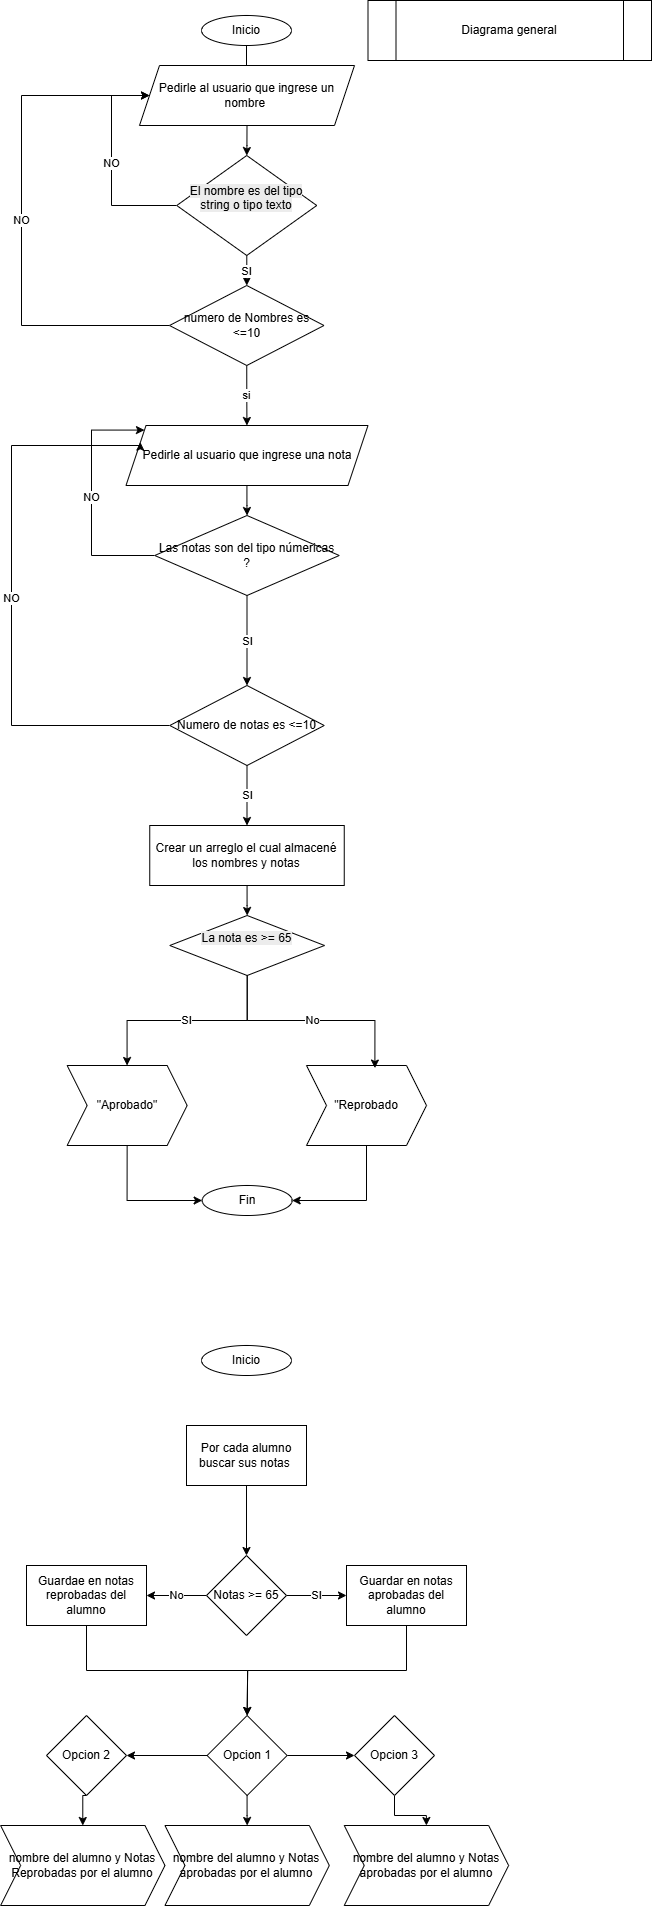

The diagram above was exported from draw.io. Its source (the exported page's mxGraphModel, read from the mxfile embedded in the PNG):
<mxGraphModel dx="1863" dy="823" grid="1" gridSize="10" guides="1" tooltips="1" connect="1" arrows="1" fold="1" page="1" pageScale="1" pageWidth="850" pageHeight="1100" math="0" shadow="0">
  <root>
    <mxCell id="0" />
    <mxCell id="1" parent="0" />
    <mxCell id="dMgf2iGi2K3muVoWQCiB-3" value="" style="edgeStyle=orthogonalEdgeStyle;rounded=0;orthogonalLoop=1;jettySize=auto;html=1;" edge="1" parent="1" source="dMgf2iGi2K3muVoWQCiB-1" target="dMgf2iGi2K3muVoWQCiB-2">
      <mxGeometry relative="1" as="geometry" />
    </mxCell>
    <mxCell id="dMgf2iGi2K3muVoWQCiB-1" value="Inicio" style="ellipse;whiteSpace=wrap;html=1;" vertex="1" parent="1">
      <mxGeometry x="380" y="30" width="90" height="30" as="geometry" />
    </mxCell>
    <mxCell id="dMgf2iGi2K3muVoWQCiB-2" value="Pedirle al usuario que ingrese un nombre&amp;nbsp;" style="shape=parallelogram;perimeter=parallelogramPerimeter;whiteSpace=wrap;html=1;fixedSize=1;" vertex="1" parent="1">
      <mxGeometry x="318" y="80" width="215" height="60" as="geometry" />
    </mxCell>
    <mxCell id="dMgf2iGi2K3muVoWQCiB-9" value="si" style="edgeStyle=orthogonalEdgeStyle;rounded=0;orthogonalLoop=1;jettySize=auto;html=1;exitX=0.5;exitY=1;exitDx=0;exitDy=0;" edge="1" parent="1" source="dMgf2iGi2K3muVoWQCiB-4" target="dMgf2iGi2K3muVoWQCiB-7">
      <mxGeometry relative="1" as="geometry">
        <mxPoint x="267.2941176470588" y="339.99715591090796" as="sourcePoint" />
      </mxGeometry>
    </mxCell>
    <mxCell id="dMgf2iGi2K3muVoWQCiB-28" value="NO" style="edgeStyle=orthogonalEdgeStyle;rounded=0;orthogonalLoop=1;jettySize=auto;html=1;exitX=0;exitY=0.5;exitDx=0;exitDy=0;entryX=0;entryY=0.5;entryDx=0;entryDy=0;" edge="1" parent="1" source="dMgf2iGi2K3muVoWQCiB-4" target="dMgf2iGi2K3muVoWQCiB-2">
      <mxGeometry relative="1" as="geometry">
        <Array as="points">
          <mxPoint x="200" y="340" />
          <mxPoint x="200" y="110" />
        </Array>
      </mxGeometry>
    </mxCell>
    <mxCell id="dMgf2iGi2K3muVoWQCiB-4" value="numero de Nombres es &amp;lt;=10" style="rhombus;whiteSpace=wrap;html=1;" vertex="1" parent="1">
      <mxGeometry x="348" y="300" width="154.5" height="80" as="geometry" />
    </mxCell>
    <mxCell id="dMgf2iGi2K3muVoWQCiB-31" value="" style="edgeStyle=orthogonalEdgeStyle;rounded=0;orthogonalLoop=1;jettySize=auto;html=1;" edge="1" parent="1" source="dMgf2iGi2K3muVoWQCiB-7" target="dMgf2iGi2K3muVoWQCiB-30">
      <mxGeometry relative="1" as="geometry" />
    </mxCell>
    <mxCell id="dMgf2iGi2K3muVoWQCiB-7" value="Pedirle al usuario que ingrese una nota" style="shape=parallelogram;perimeter=parallelogramPerimeter;whiteSpace=wrap;html=1;fixedSize=1;" vertex="1" parent="1">
      <mxGeometry x="304.5" y="440" width="242" height="60" as="geometry" />
    </mxCell>
    <mxCell id="dMgf2iGi2K3muVoWQCiB-12" value="NO" style="edgeStyle=orthogonalEdgeStyle;rounded=0;orthogonalLoop=1;jettySize=auto;html=1;exitX=0;exitY=0.5;exitDx=0;exitDy=0;entryX=0;entryY=0.25;entryDx=0;entryDy=0;" edge="1" parent="1" source="dMgf2iGi2K3muVoWQCiB-8" target="dMgf2iGi2K3muVoWQCiB-7">
      <mxGeometry relative="1" as="geometry">
        <Array as="points">
          <mxPoint x="190" y="740" />
          <mxPoint x="190" y="460" />
          <mxPoint x="319" y="460" />
        </Array>
      </mxGeometry>
    </mxCell>
    <mxCell id="dMgf2iGi2K3muVoWQCiB-14" value="SI" style="edgeStyle=orthogonalEdgeStyle;rounded=0;orthogonalLoop=1;jettySize=auto;html=1;" edge="1" parent="1" source="dMgf2iGi2K3muVoWQCiB-8" target="dMgf2iGi2K3muVoWQCiB-13">
      <mxGeometry relative="1" as="geometry" />
    </mxCell>
    <mxCell id="dMgf2iGi2K3muVoWQCiB-8" value="Numero de notas es &amp;lt;=10" style="rhombus;whiteSpace=wrap;html=1;" vertex="1" parent="1">
      <mxGeometry x="348.25" y="700" width="154.5" height="80" as="geometry" />
    </mxCell>
    <mxCell id="dMgf2iGi2K3muVoWQCiB-22" value="" style="edgeStyle=orthogonalEdgeStyle;rounded=0;orthogonalLoop=1;jettySize=auto;html=1;exitX=0.5;exitY=1;exitDx=0;exitDy=0;" edge="1" parent="1" source="dMgf2iGi2K3muVoWQCiB-2" target="dMgf2iGi2K3muVoWQCiB-21">
      <mxGeometry relative="1" as="geometry" />
    </mxCell>
    <mxCell id="dMgf2iGi2K3muVoWQCiB-13" value="Crear un arreglo el cual almacené los nombres y notas" style="whiteSpace=wrap;html=1;" vertex="1" parent="1">
      <mxGeometry x="328.25" y="840" width="194.5" height="60" as="geometry" />
    </mxCell>
    <mxCell id="dMgf2iGi2K3muVoWQCiB-39" value="" style="edgeStyle=orthogonalEdgeStyle;rounded=0;orthogonalLoop=1;jettySize=auto;html=1;" edge="1" parent="1" source="dMgf2iGi2K3muVoWQCiB-13" target="dMgf2iGi2K3muVoWQCiB-38">
      <mxGeometry relative="1" as="geometry">
        <mxPoint x="425.2857142857142" y="990" as="sourcePoint" />
      </mxGeometry>
    </mxCell>
    <mxCell id="dMgf2iGi2K3muVoWQCiB-26" value="NO" style="edgeStyle=orthogonalEdgeStyle;rounded=0;orthogonalLoop=1;jettySize=auto;html=1;exitX=0;exitY=0.5;exitDx=0;exitDy=0;entryX=0;entryY=0.5;entryDx=0;entryDy=0;" edge="1" parent="1" source="dMgf2iGi2K3muVoWQCiB-21" target="dMgf2iGi2K3muVoWQCiB-2">
      <mxGeometry relative="1" as="geometry">
        <Array as="points">
          <mxPoint x="290" y="220" />
          <mxPoint x="290" y="110" />
        </Array>
      </mxGeometry>
    </mxCell>
    <mxCell id="dMgf2iGi2K3muVoWQCiB-27" value="SI" style="edgeStyle=orthogonalEdgeStyle;rounded=0;orthogonalLoop=1;jettySize=auto;html=1;" edge="1" parent="1" source="dMgf2iGi2K3muVoWQCiB-21" target="dMgf2iGi2K3muVoWQCiB-4">
      <mxGeometry relative="1" as="geometry" />
    </mxCell>
    <mxCell id="dMgf2iGi2K3muVoWQCiB-21" value="&#10;&lt;span style=&quot;color: rgb(0, 0, 0); font-family: Helvetica; font-size: 12px; font-style: normal; font-variant-ligatures: normal; font-variant-caps: normal; font-weight: 400; letter-spacing: normal; orphans: 2; text-align: center; text-indent: 0px; text-transform: none; widows: 2; word-spacing: 0px; -webkit-text-stroke-width: 0px; white-space: normal; background-color: rgb(236, 236, 236); text-decoration-thickness: initial; text-decoration-style: initial; text-decoration-color: initial; display: inline !important; float: none;&quot;&gt;El nombre es del tipo string o tipo texto&lt;/span&gt;&#10;&#10;" style="rhombus;whiteSpace=wrap;html=1;" vertex="1" parent="1">
      <mxGeometry x="355.25" y="170" width="140" height="100" as="geometry" />
    </mxCell>
    <mxCell id="dMgf2iGi2K3muVoWQCiB-33" value="NO" style="edgeStyle=orthogonalEdgeStyle;rounded=0;orthogonalLoop=1;jettySize=auto;html=1;entryX=0;entryY=0;entryDx=0;entryDy=0;exitX=0;exitY=0.5;exitDx=0;exitDy=0;" edge="1" parent="1" source="dMgf2iGi2K3muVoWQCiB-30" target="dMgf2iGi2K3muVoWQCiB-7">
      <mxGeometry relative="1" as="geometry">
        <Array as="points">
          <mxPoint x="270" y="570" />
          <mxPoint x="270" y="445" />
        </Array>
      </mxGeometry>
    </mxCell>
    <mxCell id="dMgf2iGi2K3muVoWQCiB-34" value="SI" style="edgeStyle=orthogonalEdgeStyle;rounded=0;orthogonalLoop=1;jettySize=auto;html=1;exitX=0.5;exitY=1;exitDx=0;exitDy=0;entryX=0.5;entryY=0;entryDx=0;entryDy=0;" edge="1" parent="1" source="dMgf2iGi2K3muVoWQCiB-30" target="dMgf2iGi2K3muVoWQCiB-8">
      <mxGeometry relative="1" as="geometry" />
    </mxCell>
    <mxCell id="dMgf2iGi2K3muVoWQCiB-30" value="Las notas son del tipo númericas ?" style="rhombus;whiteSpace=wrap;html=1;" vertex="1" parent="1">
      <mxGeometry x="333.25" y="530" width="184.5" height="80" as="geometry" />
    </mxCell>
    <mxCell id="dMgf2iGi2K3muVoWQCiB-40" value="SI" style="edgeStyle=orthogonalEdgeStyle;rounded=0;orthogonalLoop=1;jettySize=auto;html=1;" edge="1" parent="1" source="dMgf2iGi2K3muVoWQCiB-38" target="dMgf2iGi2K3muVoWQCiB-41">
      <mxGeometry relative="1" as="geometry">
        <mxPoint x="425.625" y="1140" as="targetPoint" />
      </mxGeometry>
    </mxCell>
    <mxCell id="dMgf2iGi2K3muVoWQCiB-38" value="&#10;&lt;span style=&quot;color: rgb(0, 0, 0); font-family: Helvetica; font-size: 12px; font-style: normal; font-variant-ligatures: normal; font-variant-caps: normal; font-weight: 400; letter-spacing: normal; orphans: 2; text-align: center; text-indent: 0px; text-transform: none; widows: 2; word-spacing: 0px; -webkit-text-stroke-width: 0px; white-space: normal; background-color: rgb(236, 236, 236); text-decoration-thickness: initial; text-decoration-style: initial; text-decoration-color: initial; display: inline !important; float: none;&quot;&gt;La nota es &amp;gt;= 65&lt;/span&gt;&#10;&#10;" style="rhombus;whiteSpace=wrap;html=1;" vertex="1" parent="1">
      <mxGeometry x="348.26" y="930" width="154.75" height="60" as="geometry" />
    </mxCell>
    <mxCell id="dMgf2iGi2K3muVoWQCiB-46" style="edgeStyle=orthogonalEdgeStyle;rounded=0;orthogonalLoop=1;jettySize=auto;html=1;exitX=0.5;exitY=1;exitDx=0;exitDy=0;entryX=0;entryY=0.5;entryDx=0;entryDy=0;" edge="1" parent="1" source="dMgf2iGi2K3muVoWQCiB-41" target="dMgf2iGi2K3muVoWQCiB-45">
      <mxGeometry relative="1" as="geometry" />
    </mxCell>
    <mxCell id="dMgf2iGi2K3muVoWQCiB-41" value="&quot;Aprobado&quot;" style="shape=step;perimeter=stepPerimeter;whiteSpace=wrap;html=1;fixedSize=1;" vertex="1" parent="1">
      <mxGeometry x="245.635" y="1080" width="120" height="80" as="geometry" />
    </mxCell>
    <mxCell id="dMgf2iGi2K3muVoWQCiB-47" style="edgeStyle=orthogonalEdgeStyle;rounded=0;orthogonalLoop=1;jettySize=auto;html=1;exitX=0.5;exitY=1;exitDx=0;exitDy=0;entryX=1;entryY=0.5;entryDx=0;entryDy=0;" edge="1" parent="1" source="dMgf2iGi2K3muVoWQCiB-42" target="dMgf2iGi2K3muVoWQCiB-45">
      <mxGeometry relative="1" as="geometry" />
    </mxCell>
    <mxCell id="dMgf2iGi2K3muVoWQCiB-42" value="&quot;Reprobado" style="shape=step;perimeter=stepPerimeter;whiteSpace=wrap;html=1;fixedSize=1;" vertex="1" parent="1">
      <mxGeometry x="485" y="1080" width="120" height="80" as="geometry" />
    </mxCell>
    <mxCell id="dMgf2iGi2K3muVoWQCiB-43" value="No" style="edgeStyle=orthogonalEdgeStyle;rounded=0;orthogonalLoop=1;jettySize=auto;html=1;entryX=0.57;entryY=0.032;entryDx=0;entryDy=0;entryPerimeter=0;" edge="1" parent="1" source="dMgf2iGi2K3muVoWQCiB-38" target="dMgf2iGi2K3muVoWQCiB-42">
      <mxGeometry relative="1" as="geometry" />
    </mxCell>
    <mxCell id="dMgf2iGi2K3muVoWQCiB-44" value="Diagrama general" style="shape=process;whiteSpace=wrap;html=1;backgroundOutline=1;" vertex="1" parent="1">
      <mxGeometry x="546.5" y="15" width="283.5" height="60" as="geometry" />
    </mxCell>
    <mxCell id="dMgf2iGi2K3muVoWQCiB-45" value="Fin" style="ellipse;whiteSpace=wrap;html=1;" vertex="1" parent="1">
      <mxGeometry x="380.64" y="1200" width="90" height="30" as="geometry" />
    </mxCell>
    <mxCell id="dMgf2iGi2K3muVoWQCiB-48" value="Inicio" style="ellipse;whiteSpace=wrap;html=1;" vertex="1" parent="1">
      <mxGeometry x="380" y="1360" width="90" height="30" as="geometry" />
    </mxCell>
    <mxCell id="dMgf2iGi2K3muVoWQCiB-57" value="" style="edgeStyle=orthogonalEdgeStyle;rounded=0;orthogonalLoop=1;jettySize=auto;html=1;" edge="1" parent="1" source="dMgf2iGi2K3muVoWQCiB-55" target="dMgf2iGi2K3muVoWQCiB-56">
      <mxGeometry relative="1" as="geometry" />
    </mxCell>
    <mxCell id="dMgf2iGi2K3muVoWQCiB-55" value="Por cada alumno buscar sus notas&amp;nbsp;" style="rounded=0;whiteSpace=wrap;html=1;" vertex="1" parent="1">
      <mxGeometry x="365" y="1440" width="120" height="60" as="geometry" />
    </mxCell>
    <mxCell id="dMgf2iGi2K3muVoWQCiB-59" value="SI" style="edgeStyle=orthogonalEdgeStyle;rounded=0;orthogonalLoop=1;jettySize=auto;html=1;" edge="1" parent="1" source="dMgf2iGi2K3muVoWQCiB-56" target="dMgf2iGi2K3muVoWQCiB-58">
      <mxGeometry relative="1" as="geometry" />
    </mxCell>
    <mxCell id="dMgf2iGi2K3muVoWQCiB-62" value="No" style="edgeStyle=orthogonalEdgeStyle;rounded=0;orthogonalLoop=1;jettySize=auto;html=1;" edge="1" parent="1" source="dMgf2iGi2K3muVoWQCiB-56" target="dMgf2iGi2K3muVoWQCiB-61">
      <mxGeometry relative="1" as="geometry" />
    </mxCell>
    <mxCell id="dMgf2iGi2K3muVoWQCiB-56" value="Notas &amp;gt;= 65" style="rhombus;whiteSpace=wrap;html=1;rounded=0;" vertex="1" parent="1">
      <mxGeometry x="385" y="1570" width="80" height="80" as="geometry" />
    </mxCell>
    <mxCell id="dMgf2iGi2K3muVoWQCiB-63" style="edgeStyle=orthogonalEdgeStyle;rounded=0;orthogonalLoop=1;jettySize=auto;html=1;exitX=0.5;exitY=1;exitDx=0;exitDy=0;entryX=0.5;entryY=0;entryDx=0;entryDy=0;" edge="1" parent="1" source="dMgf2iGi2K3muVoWQCiB-58">
      <mxGeometry relative="1" as="geometry">
        <mxPoint x="425.6399999999999" y="1730" as="targetPoint" />
      </mxGeometry>
    </mxCell>
    <mxCell id="dMgf2iGi2K3muVoWQCiB-58" value="Guardar en notas aprobadas del alumno" style="whiteSpace=wrap;html=1;rounded=0;" vertex="1" parent="1">
      <mxGeometry x="525" y="1580" width="120" height="60" as="geometry" />
    </mxCell>
    <mxCell id="dMgf2iGi2K3muVoWQCiB-64" style="edgeStyle=orthogonalEdgeStyle;rounded=0;orthogonalLoop=1;jettySize=auto;html=1;exitX=0.5;exitY=1;exitDx=0;exitDy=0;entryX=0.5;entryY=0;entryDx=0;entryDy=0;" edge="1" parent="1" source="dMgf2iGi2K3muVoWQCiB-61">
      <mxGeometry relative="1" as="geometry">
        <mxPoint x="425.6399999999999" y="1730" as="targetPoint" />
      </mxGeometry>
    </mxCell>
    <mxCell id="dMgf2iGi2K3muVoWQCiB-61" value="Guardae en notas reprobadas del alumno" style="whiteSpace=wrap;html=1;rounded=0;" vertex="1" parent="1">
      <mxGeometry x="205" y="1580" width="120" height="60" as="geometry" />
    </mxCell>
    <mxCell id="dMgf2iGi2K3muVoWQCiB-68" style="edgeStyle=orthogonalEdgeStyle;rounded=0;orthogonalLoop=1;jettySize=auto;html=1;exitX=0;exitY=0.5;exitDx=0;exitDy=0;" edge="1" parent="1" source="dMgf2iGi2K3muVoWQCiB-65" target="dMgf2iGi2K3muVoWQCiB-66">
      <mxGeometry relative="1" as="geometry" />
    </mxCell>
    <mxCell id="dMgf2iGi2K3muVoWQCiB-69" style="edgeStyle=orthogonalEdgeStyle;rounded=0;orthogonalLoop=1;jettySize=auto;html=1;exitX=1;exitY=0.5;exitDx=0;exitDy=0;entryX=0;entryY=0.5;entryDx=0;entryDy=0;" edge="1" parent="1" source="dMgf2iGi2K3muVoWQCiB-65" target="dMgf2iGi2K3muVoWQCiB-67">
      <mxGeometry relative="1" as="geometry" />
    </mxCell>
    <mxCell id="dMgf2iGi2K3muVoWQCiB-73" style="edgeStyle=orthogonalEdgeStyle;rounded=0;orthogonalLoop=1;jettySize=auto;html=1;" edge="1" parent="1" source="dMgf2iGi2K3muVoWQCiB-65" target="dMgf2iGi2K3muVoWQCiB-72">
      <mxGeometry relative="1" as="geometry" />
    </mxCell>
    <mxCell id="dMgf2iGi2K3muVoWQCiB-65" value="Opcion 1" style="rhombus;whiteSpace=wrap;html=1;" vertex="1" parent="1">
      <mxGeometry x="385.64" y="1730" width="80" height="80" as="geometry" />
    </mxCell>
    <mxCell id="dMgf2iGi2K3muVoWQCiB-76" style="edgeStyle=orthogonalEdgeStyle;rounded=0;orthogonalLoop=1;jettySize=auto;html=1;exitX=0.5;exitY=1;exitDx=0;exitDy=0;entryX=0.5;entryY=0;entryDx=0;entryDy=0;" edge="1" parent="1" source="dMgf2iGi2K3muVoWQCiB-66" target="dMgf2iGi2K3muVoWQCiB-74">
      <mxGeometry relative="1" as="geometry" />
    </mxCell>
    <mxCell id="dMgf2iGi2K3muVoWQCiB-66" value="Opcion 2" style="rhombus;whiteSpace=wrap;html=1;" vertex="1" parent="1">
      <mxGeometry x="225" y="1730" width="80" height="80" as="geometry" />
    </mxCell>
    <mxCell id="dMgf2iGi2K3muVoWQCiB-77" style="edgeStyle=orthogonalEdgeStyle;rounded=0;orthogonalLoop=1;jettySize=auto;html=1;exitX=0.5;exitY=1;exitDx=0;exitDy=0;entryX=0.5;entryY=0;entryDx=0;entryDy=0;" edge="1" parent="1" source="dMgf2iGi2K3muVoWQCiB-67" target="dMgf2iGi2K3muVoWQCiB-75">
      <mxGeometry relative="1" as="geometry" />
    </mxCell>
    <mxCell id="dMgf2iGi2K3muVoWQCiB-67" value="Opcion 3" style="rhombus;whiteSpace=wrap;html=1;" vertex="1" parent="1">
      <mxGeometry x="533" y="1730" width="80" height="80" as="geometry" />
    </mxCell>
    <mxCell id="dMgf2iGi2K3muVoWQCiB-72" value="nombre del alumno y Notas aprobadas por el alumno" style="shape=step;perimeter=stepPerimeter;whiteSpace=wrap;html=1;fixedSize=1;" vertex="1" parent="1">
      <mxGeometry x="343.46" y="1840" width="164.36" height="80" as="geometry" />
    </mxCell>
    <mxCell id="dMgf2iGi2K3muVoWQCiB-74" value="nombre del alumno y Notas Reprobadas por el alumno" style="shape=step;perimeter=stepPerimeter;whiteSpace=wrap;html=1;fixedSize=1;" vertex="1" parent="1">
      <mxGeometry x="179.09999999999997" y="1840" width="164.36" height="80" as="geometry" />
    </mxCell>
    <mxCell id="dMgf2iGi2K3muVoWQCiB-75" value="nombre del alumno y Notas aprobadas por el alumno" style="shape=step;perimeter=stepPerimeter;whiteSpace=wrap;html=1;fixedSize=1;" vertex="1" parent="1">
      <mxGeometry x="522.75" y="1840" width="164.36" height="80" as="geometry" />
    </mxCell>
  </root>
</mxGraphModel>